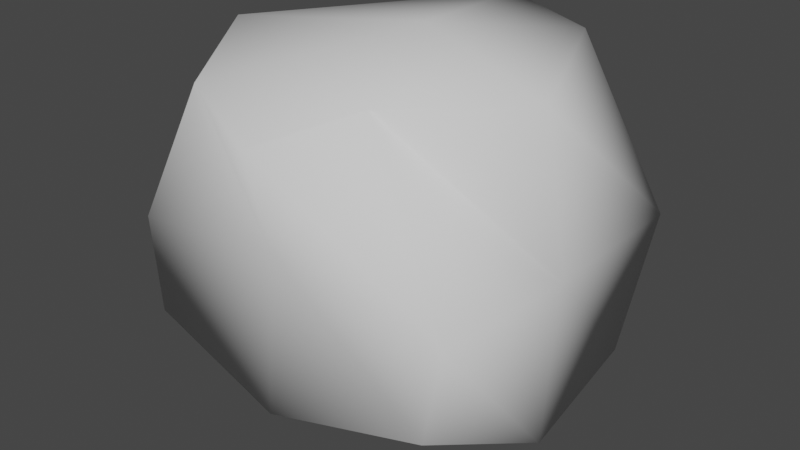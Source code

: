 # Source: Ore.blend  (saved by Blender 3.5.10; exported with 4.5.12 LTS)
import bpy
from mathutils import Matrix  # noqa: F401  (used for matrix-valued properties, if any)

bpy.ops.wm.read_factory_settings(use_empty=True)
scene = bpy.context.scene
scene.name = 'Scene'

# ---- collections
col_collection = bpy.data.collections.new('Collection'); scene.collection.children.link(col_collection)

# ---- world
world_world = bpy.data.worlds.new('World'); scene.world = world_world
world_world.use_nodes = True; world_world.node_tree.nodes.clear()
_N = world_world.node_tree.nodes; _L = world_world.node_tree.links
n0 = _N.new('ShaderNodeOutputWorld'); n0.name = 'World Output'; n0.location = (300, 300)
n1 = _N.new('ShaderNodeBackground'); n1.name = 'Background'; n1.location = (10, 300)
n1.inputs[0].default_value = (0.05088, 0.05088, 0.05088, 1.0)
_L.new(n1.outputs[0], n0.inputs[0])
n0.is_active_output = True
world_world.color = (0.05088, 0.05088, 0.05088)
world_world.use_sun_shadow = False
world_world.sun_shadow_jitter_overblur = 0.0

# ---- meshes
me_cube = bpy.data.meshes.new('Cube')
me_cube.from_pydata([(-0.9735, -0.9388, -0.6199), (-0.5914, -0.889, 0.8237), (-0.7735, 0.9354, -0.6154), (-1.028, 0.5649, 0.7299), (0.8306, -0.8362, -0.7385), (0.5019, -0.8255, 0.9339), (1.013, 0.7416, -0.9032), (0.5449, 0.9212, 0.8997), (-0.9544, -0.04993, -0.8434), (-1.003, -0.9563, -0.02198), (-0.9325, -0.2665, 0.9645), (-0.9804, 0.9923, -0.03199), (-0.004091, 1.004, -1.005), (0.03315, 0.9676, 1.003), (1.105, 0.9371, -0.061), (1.125, -0.2211, -0.945), (1.013, -0.1744, 0.881), (1.107, -1.05, 0.03676), (-0.1286, -0.9454, -0.9435), (-0.00879, -1.132, 0.6994), (0.08657, 0.1024, 1.037), (-0.1913, 0.06661, -1.205), (-0.02602, -0.9678, 0.08814), (1.069, -0.02007, -0.09526), (0.1943, 0.7821, 0.04488), (-1.015, -0.02103, 0.03679)], [], [(25, 10, 3, 11), (24, 13, 7, 14), (23, 16, 5, 17), (22, 19, 1, 9), (21, 15, 4, 18), (20, 10, 1, 19), (16, 20, 19, 5), (7, 13, 20, 16), (13, 3, 10, 20), (8, 21, 18, 0), (2, 12, 21, 8), (12, 6, 15, 21), (18, 22, 9, 0), (4, 17, 22, 18), (17, 5, 19, 22), (15, 23, 17, 4), (6, 14, 23, 15), (14, 7, 16, 23), (12, 24, 14, 6), (2, 11, 24, 12), (11, 3, 13, 24), (8, 25, 11, 2), (0, 9, 25, 8), (9, 1, 10, 25)])
me_cube.polygons.foreach_set('use_smooth', [True] * 24)
_uv = me_cube.uv_layers.new(name='UVMap')
_uv.uv.foreach_set('vector', [0.5, 0.125, 0.625, 0.125, 0.625, 0.25, 0.5, 0.25, 0.5, 0.375, 0.625, 0.375, 0.625, 0.5, 0.5, 0.5, 0.5, 0.625, 0.625, 0.625, 0.625, 0.75, 0.5, 0.75, 0.5, 0.875, 0.625, 0.875, 0.625, 1.0, 0.5, 1.0, 0.25, 0.625, 0.375, 0.625, 0.375, 0.75, 0.25, 0.75, 0.75, 0.625, 0.875, 0.625, 0.875, 0.75, 0.75, 0.75, 0.625, 0.625, 0.75, 0.625, 0.75, 0.75, 0.625, 0.75, 0.625, 0.5, 0.75, 0.5, 0.75, 0.625, 0.625, 0.625, 0.75, 0.5, 0.875, 0.5, 0.875, 0.625, 0.75, 0.625, 0.125, 0.625, 0.25, 0.625, 0.25, 0.75, 0.125, 0.75, 0.125, 0.5, 0.25, 0.5, 0.25, 0.625, 0.125, 0.625, 0.25, 0.5, 0.375, 0.5, 0.375, 0.625, 0.25, 0.625, 0.375, 0.875, 0.5, 0.875, 0.5, 1.0, 0.375, 1.0, 0.375, 0.75, 0.5, 0.75, 0.5, 0.875, 0.375, 0.875, 0.5, 0.75, 0.625, 0.75, 0.625, 0.875, 0.5, 0.875, 0.375, 0.625, 0.5, 0.625, 0.5, 0.75, 0.375, 0.75, 0.375, 0.5, 0.5, 0.5, 0.5, 0.625, 0.375, 0.625, 0.5, 0.5, 0.625, 0.5, 0.625, 0.625, 0.5, 0.625, 0.375, 0.375, 0.5, 0.375, 0.5, 0.5, 0.375, 0.5, 0.375, 0.25, 0.5, 0.25, 0.5, 0.375, 0.375, 0.375, 0.5, 0.25, 0.625, 0.25, 0.625, 0.375, 0.5, 0.375, 0.375, 0.125, 0.5, 0.125, 0.5, 0.25, 0.375, 0.25, 0.375, 0.0, 0.5, 0.0, 0.5, 0.125, 0.375, 0.125, 0.5, 0.0, 0.625, 0.0, 0.625, 0.125, 0.5, 0.125])
me_cube.update()
me_cube_001 = bpy.data.meshes.new('Cube.001')
me_cube_001.from_pydata([(-0.9735, -0.9388, -0.6199), (-0.5914, -0.889, 0.8237), (-0.7735, 0.9354, -0.6154), (-1.028, 0.5649, 0.7299), (0.8306, -0.8362, -0.7385), (0.5019, -0.8255, 0.9339), (1.013, 0.7416, -0.9032), (0.5449, 0.9212, 0.8997), (-0.9544, -0.04993, -0.8434), (-1.003, -0.9563, -0.02198), (-0.9325, -0.2665, 0.9645), (-0.9804, 0.9923, -0.03199), (-0.004091, 1.004, -1.005), (0.03315, 0.9676, 1.003), (1.105, 0.9371, -0.061), (1.125, -0.2211, -0.945), (1.013, -0.1744, 0.881), (1.107, -1.05, 0.03676), (-0.1286, -0.9454, -0.9435), (-0.00879, -1.132, 0.6994), (0.08657, 0.1024, 1.037), (-0.1913, 0.06661, -1.205), (-0.02602, -0.9678, 0.08814), (1.069, -0.02007, -0.09526), (0.1943, 0.7821, 0.04488), (-1.015, -0.02103, 0.03679)], [], [(25, 10, 3, 11), (24, 13, 7, 14), (23, 16, 5, 17), (22, 19, 1, 9), (21, 15, 4, 18), (20, 10, 1, 19), (16, 20, 19, 5), (7, 13, 20, 16), (13, 3, 10, 20), (8, 21, 18, 0), (2, 12, 21, 8), (12, 6, 15, 21), (18, 22, 9, 0), (4, 17, 22, 18), (17, 5, 19, 22), (15, 23, 17, 4), (6, 14, 23, 15), (14, 7, 16, 23), (12, 24, 14, 6), (2, 11, 24, 12), (11, 3, 13, 24), (8, 25, 11, 2), (0, 9, 25, 8), (9, 1, 10, 25)])
me_cube_001.polygons.foreach_set('use_smooth', [True] * 24)
_uv = me_cube_001.uv_layers.new(name='UVMap')
_uv.uv.foreach_set('vector', [0.5, 0.125, 0.625, 0.125, 0.625, 0.25, 0.5, 0.25, 0.5, 0.375, 0.625, 0.375, 0.625, 0.5, 0.5, 0.5, 0.5, 0.625, 0.625, 0.625, 0.625, 0.75, 0.5, 0.75, 0.5, 0.875, 0.625, 0.875, 0.625, 1.0, 0.5, 1.0, 0.25, 0.625, 0.375, 0.625, 0.375, 0.75, 0.25, 0.75, 0.75, 0.625, 0.875, 0.625, 0.875, 0.75, 0.75, 0.75, 0.625, 0.625, 0.75, 0.625, 0.75, 0.75, 0.625, 0.75, 0.625, 0.5, 0.75, 0.5, 0.75, 0.625, 0.625, 0.625, 0.75, 0.5, 0.875, 0.5, 0.875, 0.625, 0.75, 0.625, 0.125, 0.625, 0.25, 0.625, 0.25, 0.75, 0.125, 0.75, 0.125, 0.5, 0.25, 0.5, 0.25, 0.625, 0.125, 0.625, 0.25, 0.5, 0.375, 0.5, 0.375, 0.625, 0.25, 0.625, 0.375, 0.875, 0.5, 0.875, 0.5, 1.0, 0.375, 1.0, 0.375, 0.75, 0.5, 0.75, 0.5, 0.875, 0.375, 0.875, 0.5, 0.75, 0.625, 0.75, 0.625, 0.875, 0.5, 0.875, 0.375, 0.625, 0.5, 0.625, 0.5, 0.75, 0.375, 0.75, 0.375, 0.5, 0.5, 0.5, 0.5, 0.625, 0.375, 0.625, 0.5, 0.5, 0.625, 0.5, 0.625, 0.625, 0.5, 0.625, 0.375, 0.375, 0.5, 0.375, 0.5, 0.5, 0.375, 0.5, 0.375, 0.25, 0.5, 0.25, 0.5, 0.375, 0.375, 0.375, 0.5, 0.25, 0.625, 0.25, 0.625, 0.375, 0.5, 0.375, 0.375, 0.125, 0.5, 0.125, 0.5, 0.25, 0.375, 0.25, 0.375, 0.0, 0.5, 0.0, 0.5, 0.125, 0.375, 0.125, 0.5, 0.0, 0.625, 0.0, 0.625, 0.125, 0.5, 0.125])
me_cube_001.update()

# ---- objects
ob_outline = bpy.data.objects.new('Outline', me_cube)
ob_model = bpy.data.objects.new('Model', me_cube_001)

# ---- transforms, parenting, visibility, modifiers, constraints
ob_outline.parent = ob_model
ob_outline.matrix_parent_inverse = Matrix(((5.2, -0.0, 0.0, -0.0), (-0.0, 5.2, -0.0, 0.0), (0.0, -0.0, 5.2, -0.0), (-0.0, 0.0, -0.0, 1.0)))
ob_outline.location = (0.0, 0.0, 0.0)
ob_outline.scale = (0.1923, 0.1923, 0.1923)
ob_model.location = (0.0, 0.0, 0.0)
ob_model.scale = (0.1923, 0.1923, 0.1923)

# ---- collection membership
col_collection.objects.link(ob_outline)
col_collection.objects.link(ob_model)

# ---- scene / render settings (as saved in the file)
scene.frame_start = 1; scene.frame_end = 250; scene.frame_set(1)
scene.render.engine = 'BLENDER_EEVEE_NEXT'
scene.cycles.sampling_pattern = 'TABULATED_SOBOL'
scene.view_settings.view_transform = 'Filmic'
scene.unit_settings.scale_length = 0.01
bpy.context.view_layer.update()

# ---- added for rendering (the .blend has no active camera and no usable light): camera, sun
cam_auto = bpy.data.cameras.new('AutoCamera')
cam_auto.lens = 50.0
cam_auto.sensor_width = 36.0
cam_auto.clip_end = 1000.0
ob_auto_camera = bpy.data.objects.new('AutoCamera', cam_auto)
scene.collection.objects.link(ob_auto_camera)
ob_auto_camera.location = (0.680245, -0.817382, 0.520539)
ob_auto_camera.rotation_euler = (1.09748, -7.21219e-08, 0.694738)
scene.camera = ob_auto_camera
light_auto_sun = bpy.data.lights.new('AutoSun', 'SUN')
light_auto_sun.energy = 3.0
light_auto_sun.angle = 0.0523599
ob_auto_sun = bpy.data.objects.new('AutoSun', light_auto_sun)
scene.collection.objects.link(ob_auto_sun)
ob_auto_sun.rotation_euler = (0.872665, 0.174533, 0.523599)
bpy.context.view_layer.update()
